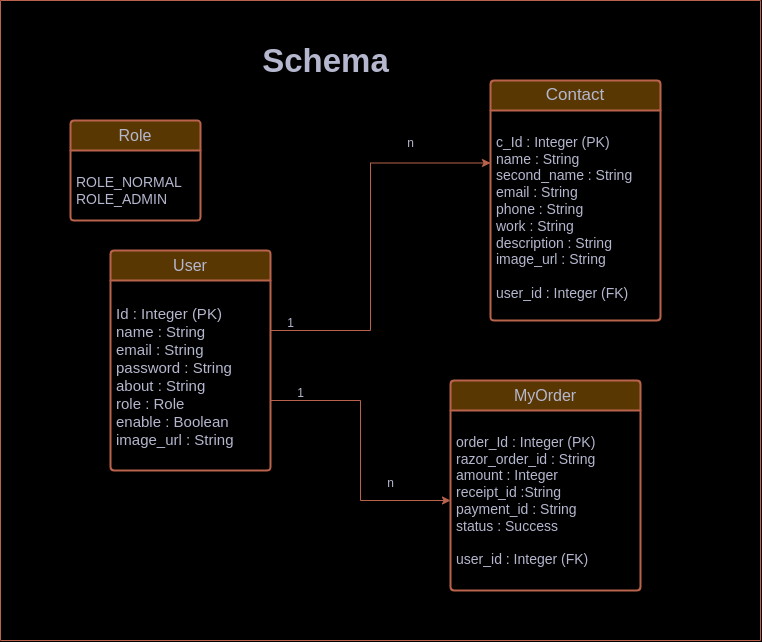

The diagram above was exported from draw.io. Its source (the exported page's mxGraphModel, read from the mxfile embedded in the PNG):
<mxGraphModel dx="880" dy="463" grid="0" gridSize="10" guides="1" tooltips="1" connect="1" arrows="1" fold="1" page="1" pageScale="1" pageWidth="850" pageHeight="1100" background="#000000" math="0" shadow="0" extFonts="Permanent Marker^https://fonts.googleapis.com/css?family=Permanent+Marker">
  <root>
    <mxCell id="0" />
    <mxCell id="1" parent="0" />
    <mxCell id="Uc_REEkefKL8cALNANbQ-3" value="&lt;font style=&quot;font-size: 33px;&quot;&gt;Schema&lt;/font&gt;" style="text;strokeColor=none;fillColor=none;html=1;fontSize=24;fontStyle=1;verticalAlign=middle;align=center;labelBackgroundColor=none;fontColor=#393C56;" vertex="1" parent="1">
      <mxGeometry x="275" y="40" width="100" height="40" as="geometry" />
    </mxCell>
    <mxCell id="Uc_REEkefKL8cALNANbQ-4" value="&lt;font style=&quot;font-size: 16px;&quot;&gt;User&lt;/font&gt;" style="swimlane;childLayout=stackLayout;horizontal=1;startSize=30;horizontalStack=0;rounded=1;fontSize=14;fontStyle=0;strokeWidth=2;resizeParent=0;resizeLast=1;shadow=0;dashed=0;align=center;arcSize=4;whiteSpace=wrap;html=1;labelBackgroundColor=none;fillColor=#F2CC8F;strokeColor=#E07A5F;fontColor=#393C56;" vertex="1" parent="1">
      <mxGeometry x="110" y="250" width="160" height="220" as="geometry" />
    </mxCell>
    <mxCell id="Uc_REEkefKL8cALNANbQ-5" value="&lt;font style=&quot;font-size: 15px;&quot;&gt;&lt;br&gt;Id : Integer (PK)&lt;br&gt;name : String&lt;br&gt;email : String&lt;br&gt;password : String&lt;br&gt;about : String&lt;br&gt;role : Role&lt;br&gt;enable : Boolean&lt;br&gt;image_url : String&lt;/font&gt;" style="align=left;strokeColor=none;fillColor=none;spacingLeft=4;fontSize=12;verticalAlign=top;resizable=0;rotatable=0;part=1;html=1;labelBackgroundColor=none;fontColor=#393C56;" vertex="1" parent="Uc_REEkefKL8cALNANbQ-4">
      <mxGeometry y="30" width="160" height="190" as="geometry" />
    </mxCell>
    <mxCell id="Uc_REEkefKL8cALNANbQ-24" value="&lt;font style=&quot;font-size: 17px;&quot;&gt;Contact&lt;/font&gt;" style="swimlane;childLayout=stackLayout;horizontal=1;startSize=30;horizontalStack=0;rounded=1;fontSize=14;fontStyle=0;strokeWidth=2;resizeParent=0;resizeLast=1;shadow=0;dashed=0;align=center;arcSize=4;whiteSpace=wrap;html=1;labelBackgroundColor=none;fillColor=#F2CC8F;strokeColor=#E07A5F;fontColor=#393C56;" vertex="1" parent="1">
      <mxGeometry x="490" y="80" width="170" height="240" as="geometry" />
    </mxCell>
    <mxCell id="Uc_REEkefKL8cALNANbQ-32" style="edgeStyle=orthogonalEdgeStyle;rounded=0;orthogonalLoop=1;jettySize=auto;html=1;exitX=0.5;exitY=1;exitDx=0;exitDy=0;labelBackgroundColor=none;strokeColor=#E07A5F;fontColor=default;" edge="1" parent="Uc_REEkefKL8cALNANbQ-24" source="Uc_REEkefKL8cALNANbQ-25" target="Uc_REEkefKL8cALNANbQ-25">
      <mxGeometry relative="1" as="geometry" />
    </mxCell>
    <mxCell id="Uc_REEkefKL8cALNANbQ-25" value="&lt;font style=&quot;font-size: 14px;&quot;&gt;&lt;br&gt;c_Id : Integer (PK)&lt;br&gt;name : String&lt;br&gt;second_name : String&lt;br style=&quot;border-color: var(--border-color);&quot;&gt;email : String&lt;br&gt;phone : String&lt;br&gt;work : String&lt;br&gt;description : String&lt;br&gt;image_url : String&lt;br&gt;&lt;br&gt;user_id : Integer (FK)&lt;/font&gt;" style="align=left;strokeColor=none;fillColor=none;spacingLeft=4;fontSize=12;verticalAlign=top;resizable=0;rotatable=0;part=1;html=1;labelBackgroundColor=none;fontColor=#393C56;" vertex="1" parent="Uc_REEkefKL8cALNANbQ-24">
      <mxGeometry y="30" width="170" height="210" as="geometry" />
    </mxCell>
    <mxCell id="Uc_REEkefKL8cALNANbQ-36" value="&lt;font style=&quot;font-size: 16px;&quot;&gt;Role&lt;/font&gt;" style="swimlane;childLayout=stackLayout;horizontal=1;startSize=30;horizontalStack=0;rounded=1;fontSize=14;fontStyle=0;strokeWidth=2;resizeParent=0;resizeLast=1;shadow=0;dashed=0;align=center;arcSize=4;whiteSpace=wrap;html=1;labelBackgroundColor=none;fillColor=#F2CC8F;strokeColor=#E07A5F;fontColor=#393C56;" vertex="1" parent="1">
      <mxGeometry x="70" y="120" width="130" height="100" as="geometry" />
    </mxCell>
    <mxCell id="Uc_REEkefKL8cALNANbQ-37" value="&lt;font style=&quot;font-size: 14px;&quot;&gt;&lt;br&gt;ROLE_NORMAL&lt;br&gt;ROLE_ADMIN&lt;/font&gt;" style="align=left;strokeColor=none;fillColor=none;spacingLeft=4;fontSize=12;verticalAlign=top;resizable=0;rotatable=0;part=1;html=1;labelBackgroundColor=none;fontColor=#393C56;" vertex="1" parent="Uc_REEkefKL8cALNANbQ-36">
      <mxGeometry y="30" width="130" height="70" as="geometry" />
    </mxCell>
    <mxCell id="Uc_REEkefKL8cALNANbQ-40" value="&lt;font style=&quot;font-size: 16px;&quot;&gt;MyOrder&lt;/font&gt;" style="swimlane;childLayout=stackLayout;horizontal=1;startSize=30;horizontalStack=0;rounded=1;fontSize=14;fontStyle=0;strokeWidth=2;resizeParent=0;resizeLast=1;shadow=0;dashed=0;align=center;arcSize=4;whiteSpace=wrap;html=1;labelBackgroundColor=none;fillColor=#F2CC8F;strokeColor=#E07A5F;fontColor=#393C56;" vertex="1" parent="1">
      <mxGeometry x="450" y="380" width="190" height="210" as="geometry" />
    </mxCell>
    <mxCell id="Uc_REEkefKL8cALNANbQ-41" style="edgeStyle=orthogonalEdgeStyle;rounded=0;orthogonalLoop=1;jettySize=auto;html=1;exitX=0.5;exitY=1;exitDx=0;exitDy=0;labelBackgroundColor=none;strokeColor=#E07A5F;fontColor=default;" edge="1" parent="Uc_REEkefKL8cALNANbQ-40" source="Uc_REEkefKL8cALNANbQ-42" target="Uc_REEkefKL8cALNANbQ-42">
      <mxGeometry relative="1" as="geometry" />
    </mxCell>
    <mxCell id="Uc_REEkefKL8cALNANbQ-42" value="&lt;font style=&quot;font-size: 14px;&quot;&gt;&lt;br&gt;order_Id : Integer (PK)&lt;br&gt;razor_order_id : String&lt;br&gt;amount : Integer&lt;br&gt;receipt_id :String&lt;br&gt;payment_id : String&lt;br&gt;status : Success&lt;br&gt;&lt;br&gt;user_id : Integer (FK)&lt;/font&gt;" style="align=left;strokeColor=none;fillColor=none;spacingLeft=4;fontSize=12;verticalAlign=top;resizable=0;rotatable=0;part=1;html=1;labelBackgroundColor=none;fontColor=#393C56;" vertex="1" parent="Uc_REEkefKL8cALNANbQ-40">
      <mxGeometry y="30" width="190" height="180" as="geometry" />
    </mxCell>
    <mxCell id="Uc_REEkefKL8cALNANbQ-46" style="edgeStyle=orthogonalEdgeStyle;rounded=0;orthogonalLoop=1;jettySize=auto;html=1;exitX=1;exitY=0;exitDx=0;exitDy=0;entryX=0;entryY=0.25;entryDx=0;entryDy=0;labelBackgroundColor=none;strokeColor=#E07A5F;fontColor=default;" edge="1" parent="1" source="Uc_REEkefKL8cALNANbQ-5" target="Uc_REEkefKL8cALNANbQ-25">
      <mxGeometry relative="1" as="geometry">
        <Array as="points">
          <mxPoint x="270" y="330" />
          <mxPoint x="370" y="330" />
          <mxPoint x="370" y="163" />
        </Array>
      </mxGeometry>
    </mxCell>
    <mxCell id="Uc_REEkefKL8cALNANbQ-47" style="edgeStyle=orthogonalEdgeStyle;rounded=0;orthogonalLoop=1;jettySize=auto;html=1;exitX=1;exitY=0.5;exitDx=0;exitDy=0;labelBackgroundColor=none;strokeColor=#E07A5F;fontColor=default;" edge="1" parent="1" source="Uc_REEkefKL8cALNANbQ-5" target="Uc_REEkefKL8cALNANbQ-42">
      <mxGeometry relative="1" as="geometry">
        <Array as="points">
          <mxPoint x="270" y="400" />
          <mxPoint x="360" y="400" />
          <mxPoint x="360" y="500" />
        </Array>
      </mxGeometry>
    </mxCell>
    <mxCell id="Uc_REEkefKL8cALNANbQ-48" value="1" style="text;html=1;align=center;verticalAlign=middle;resizable=0;points=[];autosize=1;strokeColor=none;fillColor=none;labelBackgroundColor=none;fontColor=#393C56;" vertex="1" parent="1">
      <mxGeometry x="275" y="308" width="30" height="30" as="geometry" />
    </mxCell>
    <mxCell id="Uc_REEkefKL8cALNANbQ-49" value="n" style="text;html=1;align=center;verticalAlign=middle;resizable=0;points=[];autosize=1;strokeColor=none;fillColor=none;labelBackgroundColor=none;fontColor=#393C56;" vertex="1" parent="1">
      <mxGeometry x="395" y="128" width="30" height="30" as="geometry" />
    </mxCell>
    <mxCell id="Uc_REEkefKL8cALNANbQ-50" value="1" style="text;html=1;align=center;verticalAlign=middle;resizable=0;points=[];autosize=1;strokeColor=none;fillColor=none;labelBackgroundColor=none;fontColor=#393C56;" vertex="1" parent="1">
      <mxGeometry x="285" y="378" width="30" height="30" as="geometry" />
    </mxCell>
    <mxCell id="Uc_REEkefKL8cALNANbQ-51" value="n" style="text;html=1;align=center;verticalAlign=middle;resizable=0;points=[];autosize=1;strokeColor=none;fillColor=none;labelBackgroundColor=none;fontColor=#393C56;" vertex="1" parent="1">
      <mxGeometry x="375" y="468" width="30" height="30" as="geometry" />
    </mxCell>
    <mxCell id="Uc_REEkefKL8cALNANbQ-53" value="" style="endArrow=none;html=1;rounded=0;labelBackgroundColor=none;strokeColor=#E07A5F;fontColor=default;" edge="1" parent="1">
      <mxGeometry width="50" height="50" relative="1" as="geometry">
        <mxPoint y="640" as="sourcePoint" />
        <mxPoint as="targetPoint" />
      </mxGeometry>
    </mxCell>
    <mxCell id="Uc_REEkefKL8cALNANbQ-54" value="" style="endArrow=none;html=1;rounded=0;labelBackgroundColor=none;strokeColor=#E07A5F;fontColor=default;" edge="1" parent="1">
      <mxGeometry width="50" height="50" relative="1" as="geometry">
        <mxPoint y="640" as="sourcePoint" />
        <mxPoint x="760" y="640" as="targetPoint" />
      </mxGeometry>
    </mxCell>
    <mxCell id="Uc_REEkefKL8cALNANbQ-55" value="" style="endArrow=none;html=1;rounded=0;labelBackgroundColor=none;strokeColor=#E07A5F;fontColor=default;" edge="1" parent="1">
      <mxGeometry width="50" height="50" relative="1" as="geometry">
        <mxPoint x="760" y="640" as="sourcePoint" />
        <mxPoint x="760" as="targetPoint" />
      </mxGeometry>
    </mxCell>
    <mxCell id="Uc_REEkefKL8cALNANbQ-56" value="" style="endArrow=none;html=1;rounded=0;labelBackgroundColor=default;strokeColor=#E07A5F;fontColor=default;" edge="1" parent="1">
      <mxGeometry width="50" height="50" relative="1" as="geometry">
        <mxPoint as="sourcePoint" />
        <mxPoint x="760" as="targetPoint" />
      </mxGeometry>
    </mxCell>
  </root>
</mxGraphModel>